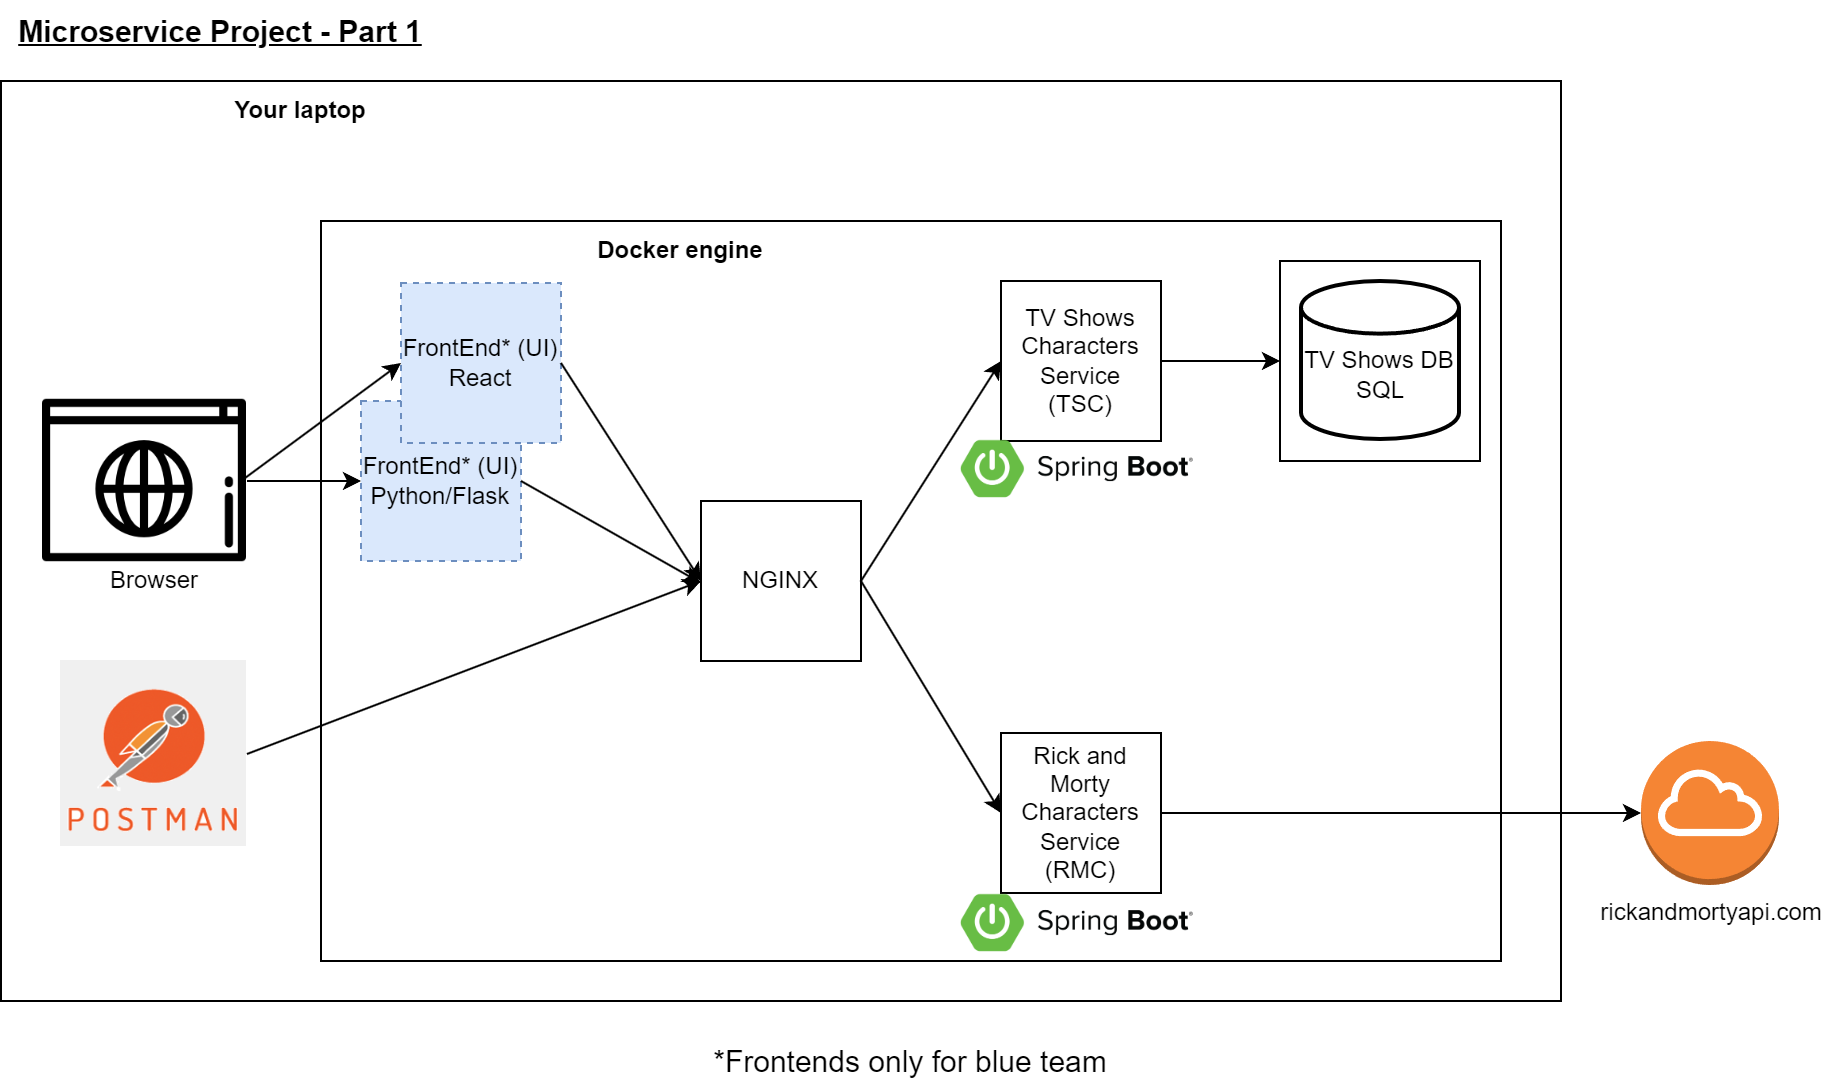

The diagram above was exported from draw.io. Its source (the exported page's mxGraphModel, read from the mxfile embedded in the PNG):
<mxGraphModel dx="3134" dy="956" grid="1" gridSize="10" guides="1" tooltips="1" connect="1" arrows="1" fold="1" page="1" pageScale="1" pageWidth="850" pageHeight="1100" math="0" shadow="0">
  <root>
    <mxCell id="0" />
    <mxCell id="1" parent="0" />
    <mxCell id="FWnpRM7aIjzV7yD-xBG6-21" value="" style="rounded=0;whiteSpace=wrap;html=1;" parent="1" vertex="1">
      <mxGeometry x="-940" y="60" width="780" height="460" as="geometry" />
    </mxCell>
    <mxCell id="FWnpRM7aIjzV7yD-xBG6-4" value="" style="rounded=0;whiteSpace=wrap;html=1;" parent="1" vertex="1">
      <mxGeometry x="-780" y="130" width="590" height="370" as="geometry" />
    </mxCell>
    <mxCell id="FWnpRM7aIjzV7yD-xBG6-6" value="NGINX" style="whiteSpace=wrap;html=1;aspect=fixed;" parent="1" vertex="1">
      <mxGeometry x="-590" y="270" width="80" height="80" as="geometry" />
    </mxCell>
    <mxCell id="FWnpRM7aIjzV7yD-xBG6-7" value="TV Shows Characters Service &lt;br&gt;(TSC)" style="whiteSpace=wrap;html=1;aspect=fixed;" parent="1" vertex="1">
      <mxGeometry x="-440" y="160" width="80" height="80" as="geometry" />
    </mxCell>
    <mxCell id="FWnpRM7aIjzV7yD-xBG6-8" value="Rick and Morty Characters Service&lt;br&gt;(RMC)" style="whiteSpace=wrap;html=1;aspect=fixed;" parent="1" vertex="1">
      <mxGeometry x="-440" y="386" width="80" height="80" as="geometry" />
    </mxCell>
    <mxCell id="FWnpRM7aIjzV7yD-xBG6-11" value="" style="endArrow=classic;html=1;rounded=0;entryX=0;entryY=0.5;entryDx=0;entryDy=0;exitX=1;exitY=0.5;exitDx=0;exitDy=0;" parent="1" source="FWnpRM7aIjzV7yD-xBG6-6" target="FWnpRM7aIjzV7yD-xBG6-7" edge="1">
      <mxGeometry width="50" height="50" relative="1" as="geometry">
        <mxPoint x="-470" y="330" as="sourcePoint" />
        <mxPoint x="-420" y="280" as="targetPoint" />
      </mxGeometry>
    </mxCell>
    <mxCell id="FWnpRM7aIjzV7yD-xBG6-14" value="rickandmortyapi.com" style="outlineConnect=0;dashed=0;verticalLabelPosition=bottom;verticalAlign=top;align=center;html=1;shape=mxgraph.aws3.internet_gateway;fillColor=#F58534;gradientColor=none;" parent="1" vertex="1">
      <mxGeometry x="-120" y="390" width="69" height="72" as="geometry" />
    </mxCell>
    <mxCell id="FWnpRM7aIjzV7yD-xBG6-16" value="" style="endArrow=classic;html=1;rounded=0;exitX=1;exitY=0.5;exitDx=0;exitDy=0;" parent="1" source="FWnpRM7aIjzV7yD-xBG6-8" target="FWnpRM7aIjzV7yD-xBG6-14" edge="1">
      <mxGeometry width="50" height="50" relative="1" as="geometry">
        <mxPoint x="-360" y="370" as="sourcePoint" />
        <mxPoint x="-280" y="426" as="targetPoint" />
      </mxGeometry>
    </mxCell>
    <mxCell id="FWnpRM7aIjzV7yD-xBG6-17" value="" style="endArrow=classic;html=1;rounded=0;entryX=0;entryY=0.5;entryDx=0;entryDy=0;exitX=1;exitY=0.5;exitDx=0;exitDy=0;" parent="1" source="FWnpRM7aIjzV7yD-xBG6-7" target="AcuahZcyUQYPOFYC41rp-10" edge="1">
      <mxGeometry x="1" y="-153" width="50" height="50" relative="1" as="geometry">
        <mxPoint x="-380" y="320" as="sourcePoint" />
        <mxPoint x="-290" y="200" as="targetPoint" />
        <mxPoint x="1" y="-2" as="offset" />
      </mxGeometry>
    </mxCell>
    <mxCell id="FWnpRM7aIjzV7yD-xBG6-20" value="" style="endArrow=classic;html=1;rounded=0;entryX=0;entryY=0.5;entryDx=0;entryDy=0;exitX=1;exitY=0.5;exitDx=0;exitDy=0;" parent="1" source="FWnpRM7aIjzV7yD-xBG6-6" target="FWnpRM7aIjzV7yD-xBG6-8" edge="1">
      <mxGeometry width="50" height="50" relative="1" as="geometry">
        <mxPoint x="-500" y="320" as="sourcePoint" />
        <mxPoint x="-430" y="210" as="targetPoint" />
      </mxGeometry>
    </mxCell>
    <mxCell id="pDP5FcdoQZdJh7EyG8B1-1" value="&lt;font style=&quot;font-size: 15px;&quot;&gt;&lt;b&gt;&lt;u&gt;Microservice Project - Part 1&lt;/u&gt;&lt;/b&gt;&lt;/font&gt;" style="text;html=1;strokeColor=none;fillColor=none;align=center;verticalAlign=middle;whiteSpace=wrap;rounded=0;" parent="1" vertex="1">
      <mxGeometry x="-940" y="20" width="220" height="30" as="geometry" />
    </mxCell>
    <mxCell id="pDP5FcdoQZdJh7EyG8B1-3" value="Your laptop" style="text;html=1;strokeColor=none;fillColor=none;align=center;verticalAlign=middle;whiteSpace=wrap;rounded=0;fontStyle=1" parent="1" vertex="1">
      <mxGeometry x="-830" y="60" width="80" height="30" as="geometry" />
    </mxCell>
    <mxCell id="pDP5FcdoQZdJh7EyG8B1-4" value="Docker engine" style="text;html=1;strokeColor=none;fillColor=none;align=center;verticalAlign=middle;whiteSpace=wrap;rounded=0;fontStyle=1" parent="1" vertex="1">
      <mxGeometry x="-650" y="130" width="100" height="30" as="geometry" />
    </mxCell>
    <mxCell id="pDP5FcdoQZdJh7EyG8B1-12" value="FrontEnd* (UI)&lt;br&gt;Python/Flask" style="whiteSpace=wrap;html=1;aspect=fixed;fillColor=#dae8fc;strokeColor=#6c8ebf;dashed=1;" parent="1" vertex="1">
      <mxGeometry x="-760" y="220" width="80" height="80" as="geometry" />
    </mxCell>
    <mxCell id="pDP5FcdoQZdJh7EyG8B1-13" value="" style="endArrow=classic;html=1;rounded=0;exitX=1;exitY=0.5;exitDx=0;exitDy=0;" parent="1" source="pDP5FcdoQZdJh7EyG8B1-12" edge="1">
      <mxGeometry x="1" y="-153" width="50" height="50" relative="1" as="geometry">
        <mxPoint x="-660" y="311" as="sourcePoint" />
        <mxPoint x="-590" y="311" as="targetPoint" />
        <mxPoint x="1" y="-2" as="offset" />
      </mxGeometry>
    </mxCell>
    <mxCell id="pDP5FcdoQZdJh7EyG8B1-14" value="" style="shape=image;verticalLabelPosition=bottom;labelBackgroundColor=default;verticalAlign=top;aspect=fixed;imageAspect=0;image=https://cdn-icons-png.flaticon.com/512/259/259433.png;" parent="1" vertex="1">
      <mxGeometry x="-919" y="209" width="102" height="102" as="geometry" />
    </mxCell>
    <mxCell id="pDP5FcdoQZdJh7EyG8B1-15" value="" style="endArrow=classic;html=1;rounded=0;entryX=0;entryY=0.5;entryDx=0;entryDy=0;exitX=1;exitY=0.5;exitDx=0;exitDy=0;" parent="1" source="pDP5FcdoQZdJh7EyG8B1-14" target="pDP5FcdoQZdJh7EyG8B1-12" edge="1">
      <mxGeometry width="50" height="50" relative="1" as="geometry">
        <mxPoint x="-870" y="341" as="sourcePoint" />
        <mxPoint x="-820" y="291" as="targetPoint" />
      </mxGeometry>
    </mxCell>
    <mxCell id="pDP5FcdoQZdJh7EyG8B1-16" value="" style="shape=image;verticalLabelPosition=bottom;labelBackgroundColor=default;verticalAlign=top;aspect=fixed;imageAspect=0;image=https://static.javatpoint.com/tutorial/postman/images/postman-tutorial.png;" parent="1" vertex="1">
      <mxGeometry x="-910" y="350" width="93" height="93" as="geometry" />
    </mxCell>
    <mxCell id="pDP5FcdoQZdJh7EyG8B1-17" value="" style="endArrow=classic;html=1;rounded=0;entryX=0;entryY=0.5;entryDx=0;entryDy=0;exitX=1;exitY=0.5;exitDx=0;exitDy=0;" parent="1" source="pDP5FcdoQZdJh7EyG8B1-16" target="FWnpRM7aIjzV7yD-xBG6-6" edge="1">
      <mxGeometry width="50" height="50" relative="1" as="geometry">
        <mxPoint x="-818" y="321" as="sourcePoint" />
        <mxPoint x="-590" y="351" as="targetPoint" />
      </mxGeometry>
    </mxCell>
    <mxCell id="pDP5FcdoQZdJh7EyG8B1-18" value="FrontEnd*&amp;nbsp;(UI)&lt;br&gt;React" style="whiteSpace=wrap;html=1;aspect=fixed;fillColor=#dae8fc;strokeColor=#6c8ebf;dashed=1;" parent="1" vertex="1">
      <mxGeometry x="-740" y="161" width="80" height="80" as="geometry" />
    </mxCell>
    <mxCell id="pDP5FcdoQZdJh7EyG8B1-19" value="" style="endArrow=classic;html=1;rounded=0;entryX=0;entryY=0.5;entryDx=0;entryDy=0;" parent="1" target="pDP5FcdoQZdJh7EyG8B1-18" edge="1">
      <mxGeometry width="50" height="50" relative="1" as="geometry">
        <mxPoint x="-820" y="260" as="sourcePoint" />
        <mxPoint x="-750" y="270" as="targetPoint" />
      </mxGeometry>
    </mxCell>
    <mxCell id="pDP5FcdoQZdJh7EyG8B1-20" value="" style="endArrow=classic;html=1;rounded=0;entryX=0;entryY=0.5;entryDx=0;entryDy=0;exitX=1;exitY=0.5;exitDx=0;exitDy=0;" parent="1" source="pDP5FcdoQZdJh7EyG8B1-18" target="FWnpRM7aIjzV7yD-xBG6-6" edge="1">
      <mxGeometry width="50" height="50" relative="1" as="geometry">
        <mxPoint x="-810" y="270" as="sourcePoint" />
        <mxPoint x="-730" y="210" as="targetPoint" />
      </mxGeometry>
    </mxCell>
    <mxCell id="pDP5FcdoQZdJh7EyG8B1-22" value="*Frontends only for blue team" style="text;html=1;strokeColor=none;fillColor=none;align=center;verticalAlign=middle;whiteSpace=wrap;rounded=0;dashed=1;fontSize=15;" parent="1" vertex="1">
      <mxGeometry x="-650" y="535" width="330" height="30" as="geometry" />
    </mxCell>
    <mxCell id="AcuahZcyUQYPOFYC41rp-1" value="Browser" style="text;html=1;strokeColor=none;fillColor=none;align=center;verticalAlign=middle;whiteSpace=wrap;rounded=0;" vertex="1" parent="1">
      <mxGeometry x="-893.5" y="295" width="60" height="30" as="geometry" />
    </mxCell>
    <mxCell id="AcuahZcyUQYPOFYC41rp-6" value="" style="shape=image;verticalLabelPosition=bottom;labelBackgroundColor=default;verticalAlign=top;aspect=fixed;imageAspect=0;image=https://user-images.githubusercontent.com/84719774/129191080-723b3b46-4e0b-4aa5-8eb9-654c2c025b18.png;" vertex="1" parent="1">
      <mxGeometry x="-460" y="239" width="116.81" height="31" as="geometry" />
    </mxCell>
    <mxCell id="AcuahZcyUQYPOFYC41rp-7" value="" style="shape=image;verticalLabelPosition=bottom;labelBackgroundColor=default;verticalAlign=top;aspect=fixed;imageAspect=0;image=https://user-images.githubusercontent.com/84719774/129191080-723b3b46-4e0b-4aa5-8eb9-654c2c025b18.png;" vertex="1" parent="1">
      <mxGeometry x="-460" y="466" width="116.81" height="31" as="geometry" />
    </mxCell>
    <mxCell id="AcuahZcyUQYPOFYC41rp-10" value="" style="whiteSpace=wrap;html=1;aspect=fixed;" vertex="1" parent="1">
      <mxGeometry x="-300.5" y="150" width="100" height="100" as="geometry" />
    </mxCell>
    <mxCell id="AcuahZcyUQYPOFYC41rp-8" value="TV Shows DB" style="strokeWidth=2;html=1;shape=mxgraph.flowchart.database;whiteSpace=wrap;" vertex="1" parent="1">
      <mxGeometry x="-290" y="160" width="79" height="79" as="geometry" />
    </mxCell>
    <mxCell id="AcuahZcyUQYPOFYC41rp-9" value="SQL" style="text;html=1;strokeColor=none;fillColor=none;align=center;verticalAlign=middle;whiteSpace=wrap;rounded=0;" vertex="1" parent="1">
      <mxGeometry x="-280.5" y="200" width="60" height="30" as="geometry" />
    </mxCell>
  </root>
</mxGraphModel>